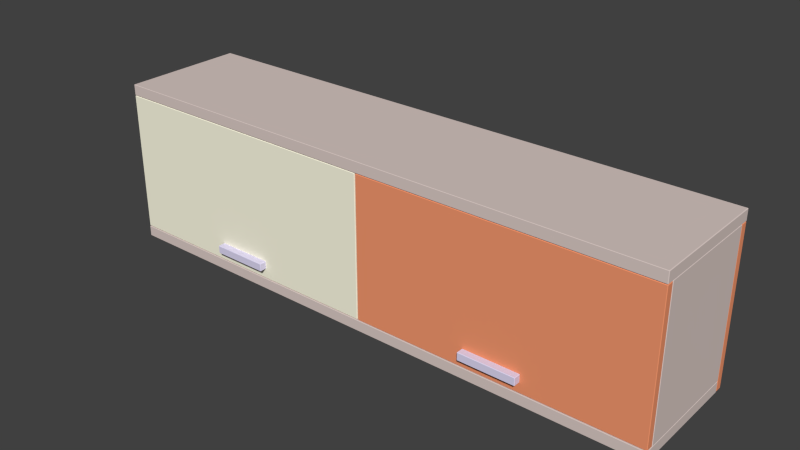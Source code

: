 # Source: ShelfTopBiColor.blend  (saved by Blender 2.77.0; exported with 4.5.12 LTS)
import bpy
from mathutils import Matrix  # noqa: F401  (used for matrix-valued properties, if any)

bpy.ops.wm.read_factory_settings(use_empty=True)
scene = bpy.context.scene
scene.name = 'Scene'

# ---- collections
col_collection_1 = bpy.data.collections.new('Collection 1'); scene.collection.children.link(col_collection_1)

# ---- materials (node trees are filled in below, after node groups)
mat_st_wood = bpy.data.materials.new('st wood')
mat_st_wood.alpha_threshold = 0.0
mat_st_wood.use_transparent_shadow = False
mat_st_wood.diffuse_color = (0.7098, 0.5961, 0.5608, 1.0)
mat_st_wood.specular_color = (0.898, 0.898, 0.898)
mat_st_wood.roughness = 0.5
mat_st_wood.line_color = (0.0, 0.0, 0.0, 1.0)
mat_w_white = bpy.data.materials.new('w white')
mat_w_white.alpha_threshold = 0.0
mat_w_white.use_transparent_shadow = False
mat_w_white.diffuse_color = (0.9804, 0.9529, 0.7686, 1.0)
mat_w_white.specular_color = (0.898, 0.898, 0.898)
mat_w_white.roughness = 0.5
mat_w_white.line_color = (0.0, 0.0, 0.0, 1.0)
mat_standart_metal = bpy.data.materials.new('standart metal')
mat_standart_metal.alpha_threshold = 0.0
mat_standart_metal.use_transparent_shadow = False
mat_standart_metal.diffuse_color = (0.7373, 0.6941, 0.9098, 1.0)
mat_standart_metal.specular_color = (0.898, 0.898, 0.898)
mat_standart_metal.roughness = 0.5
mat_standart_metal.line_color = (0.0, 0.0, 0.0, 1.0)
mat_wood_ora = bpy.data.materials.new('wood_ora')
mat_wood_ora.alpha_threshold = 0.0
mat_wood_ora.use_transparent_shadow = False
mat_wood_ora.diffuse_color = (0.9059, 0.3137, 0.1569, 1.0)
mat_wood_ora.specular_color = (0.898, 0.898, 0.898)
mat_wood_ora.roughness = 0.5
mat_wood_ora.line_color = (0.0, 0.0, 0.0, 1.0)

# ---- material node trees

# ---- world
world_world = bpy.data.worlds.new('World'); scene.world = world_world
world_world.color = (0.05088, 0.05088, 0.05088)
world_world.use_sun_shadow = False
world_world.sun_shadow_jitter_overblur = 0.0
world_world.cycles.sampling_method = 'NONE'
world_world.cycles.sample_map_resolution = 256

# ---- meshes
me_box130 = bpy.data.meshes.new('Box130')
me_box130.from_pydata([(-155.0, -183.7, -7.0), (155.0, -182.7, -8.0), (-156.0, 182.7, -7.0), (155.0, 182.7, -8.0), (-155.0, -183.7, 7.0), (156.0, -182.7, 7.0), (-156.0, 182.7, 7.0), (155.0, 183.7, 7.0), (-156.0, -182.7, -7.0), (-155.0, -182.7, -8.0), (156.0, -182.7, -7.0), (155.0, -183.7, -7.0), (-155.0, 183.7, -7.0), (-155.0, 182.7, -8.0), (155.0, 183.7, -7.0), (156.0, 182.7, -7.0), (-155.0, -182.7, 8.0), (-156.0, -182.7, 7.0), (155.0, -182.7, 8.0), (155.0, -183.7, 7.0), (-155.0, 182.7, 8.0), (-155.0, 183.7, 7.0), (155.0, 182.7, 8.0), (156.0, 182.7, 7.0), (-155.0, -183.7, -7.0), (-155.0, -182.7, -8.0), (155.0, -182.7, -8.0), (155.0, -183.7, -7.0), (-155.0, 183.7, -7.0), (-155.0, 182.7, -8.0), (155.0, 182.7, -8.0), (155.0, 183.7, -7.0), (-155.0, -183.7, 7.0), (-155.0, -182.7, 8.0), (155.0, -182.7, 8.0), (155.0, -183.7, 7.0), (-155.0, 182.7, 8.0), (-155.0, 183.7, 7.0), (155.0, 183.7, 7.0), (155.0, 182.7, 8.0), (-155.0, 182.7, -8.0), (-155.0, 182.7, -8.0), (-155.0, -182.7, -8.0), (-155.0, 183.7, -7.0), (155.0, 183.7, -7.0), (-155.0, 183.7, -7.0), (155.0, -182.7, -8.0), (155.0, -182.7, -8.0), (155.0, 182.7, -8.0), (155.0, -183.7, -7.0), (-155.0, -183.7, -7.0), (155.0, -183.7, -7.0), (-155.0, -183.7, 7.0), (155.0, -183.7, 7.0), (-155.0, -183.7, 7.0), (155.0, 182.7, 8.0), (155.0, 182.7, 8.0), (155.0, -182.7, 8.0), (155.0, 183.7, 7.0), (-155.0, 183.7, 7.0), (155.0, 183.7, 7.0), (-155.0, -182.7, 8.0), (-155.0, -182.7, 8.0), (-155.0, 182.7, 8.0), (155.0, -183.7, 7.0), (155.0, -183.7, 7.0), (155.0, -183.7, -7.0), (-155.0, -183.7, -7.0), (-155.0, -183.7, -7.0), (-155.0, -183.7, 7.0), (155.0, 183.7, -7.0), (155.0, 183.7, 7.0), (155.0, 183.7, -7.0), (-155.0, 183.7, 7.0), (-155.0, 183.7, 7.0), (-155.0, 183.7, -7.0)], [], [(13, 3, 1), (1, 9, 13), (18, 22, 20), (20, 16, 18), (11, 19, 4), (4, 0, 11), (15, 23, 5), (5, 10, 15), (12, 21, 7), (7, 14, 12), (8, 17, 6), (6, 2, 8), (24, 8, 25), (26, 10, 27), (2, 28, 29), (30, 31, 15), (32, 33, 17), (5, 34, 35), (6, 36, 37), (38, 39, 23), (8, 2, 40), (41, 42, 8), (43, 44, 3), (3, 13, 45), (15, 10, 46), (47, 48, 15), (49, 50, 9), (9, 1, 51), (52, 53, 18), (18, 16, 54), (5, 23, 55), (56, 57, 5), (58, 59, 20), (20, 22, 60), (6, 17, 61), (62, 63, 6), (10, 5, 64), (65, 66, 10), (17, 8, 67), (68, 69, 17), (70, 71, 23), (23, 15, 72), (2, 6, 73), (74, 75, 2)])
_uv = me_box130.uv_layers.new(name='UVMap')
_uv.uv.foreach_set('vector', [0.3762, 1.983, -2.575, 1.983, -2.575, -0.7326, -2.575, -0.7326, 0.3762, -0.7326, 0.3762, 1.983, 3.575, -0.7333, 3.575, 1.982, 0.6238, 1.982, 0.6238, 1.982, 0.6238, -0.7333, 3.575, -0.7333, 3.575, -5.285, 3.575, -5.156, 0.6238, -5.156, 0.6238, -5.156, 0.6238, -5.285, 3.575, -5.285, 1.983, -5.277, 1.982, -5.147, -0.7333, -5.156, -0.7333, -5.156, -0.7327, -5.285, 1.983, -5.277, 0.3762, -5.277, 0.3762, -5.147, -2.575, -5.147, -2.575, -5.147, -2.575, -5.277, 0.3762, -5.277, 1.733, -5.285, 1.733, -5.156, -0.982, -5.147, -0.982, -5.147, -0.9827, -5.277, 1.733, -5.285, 1.74, -5.285, 1.733, -5.285, 1.733, -5.295, -0.7326, -5.295, -0.7327, -5.285, -0.7401, -5.285, -0.9827, -5.277, -0.9901, -5.277, -0.9827, -5.286, 1.983, -5.286, 1.99, -5.277, 1.983, -5.277, 1.741, -5.156, 1.733, -5.147, 1.733, -5.156, -0.7333, -5.156, -0.7333, -5.147, -0.7407, -5.156, -0.982, -5.147, -0.982, -5.138, -0.9894, -5.147, 1.989, -5.147, 1.982, -5.138, 1.982, -5.147, 1.733, -5.285, -0.9827, -5.277, -0.9827, -5.286, -0.9827, -5.286, 1.733, -5.295, 1.733, -5.285, 0.3762, 1.99, -2.575, 1.99, -2.575, 1.983, -2.575, 1.983, 0.3762, 1.983, 0.3762, 1.99, 1.983, -5.277, -0.7327, -5.285, -0.7326, -5.295, -0.7326, -5.295, 1.983, -5.286, 1.983, -5.277, -2.575, -0.7401, 0.3762, -0.7401, 0.3762, -0.7326, 0.3762, -0.7326, -2.575, -0.7326, -2.575, -0.7401, 0.6238, -0.7407, 3.575, -0.7407, 3.575, -0.7333, 3.575, -0.7333, 0.6238, -0.7333, 0.6238, -0.7407, -0.7333, -5.156, 1.982, -5.147, 1.982, -5.138, 1.982, -5.138, -0.7333, -5.147, -0.7333, -5.156, 3.575, 1.989, 0.6238, 1.989, 0.6238, 1.982, 0.6238, 1.982, 3.575, 1.982, 3.575, 1.989, -0.982, -5.147, 1.733, -5.156, 1.733, -5.147, 1.733, -5.147, -0.982, -5.138, -0.982, -5.147, -0.7327, -5.285, -0.7333, -5.156, -0.7407, -5.156, -0.7407, -5.156, -0.7401, -5.285, -0.7327, -5.285, 1.733, -5.156, 1.733, -5.285, 1.74, -5.285, 1.74, -5.285, 1.741, -5.156, 1.733, -5.156, 1.99, -5.277, 1.989, -5.147, 1.982, -5.147, 1.982, -5.147, 1.983, -5.277, 1.99, -5.277, -0.9827, -5.277, -0.982, -5.147, -0.9894, -5.147, -0.9894, -5.147, -0.9901, -5.277, -0.9827, -5.277])
me_box130.materials.append(mat_st_wood)
me_box130.use_remesh_preserve_volume = False
me_box130.use_remesh_preserve_attributes = False
me_box130.use_mirror_vertex_groups = False
me_box130.update()
me_box129 = bpy.data.meshes.new('Box129')
me_box129.from_pydata([(-155.0, -183.7, -7.0), (155.0, -182.7, -8.0), (-156.0, 182.7, -7.0), (155.0, 182.7, -8.0), (-155.0, -183.7, 7.0), (156.0, -182.7, 7.0), (-156.0, 182.7, 7.0), (155.0, 183.7, 7.0), (-156.0, -182.7, -7.0), (-155.0, -182.7, -8.0), (156.0, -182.7, -7.0), (155.0, -183.7, -7.0), (-155.0, 183.7, -7.0), (-155.0, 182.7, -8.0), (155.0, 183.7, -7.0), (156.0, 182.7, -7.0), (-155.0, -182.7, 8.0), (-156.0, -182.7, 7.0), (155.0, -182.7, 8.0), (155.0, -183.7, 7.0), (-155.0, 182.7, 8.0), (-155.0, 183.7, 7.0), (155.0, 182.7, 8.0), (156.0, 182.7, 7.0), (-155.0, -183.7, -7.0), (-155.0, -182.7, -8.0), (155.0, -182.7, -8.0), (155.0, -183.7, -7.0), (-155.0, 183.7, -7.0), (-155.0, 182.7, -8.0), (155.0, 182.7, -8.0), (155.0, 183.7, -7.0), (-155.0, -183.7, 7.0), (-155.0, -182.7, 8.0), (155.0, -182.7, 8.0), (155.0, -183.7, 7.0), (-155.0, 182.7, 8.0), (-155.0, 183.7, 7.0), (155.0, 183.7, 7.0), (155.0, 182.7, 8.0), (-155.0, 182.7, -8.0), (-155.0, 182.7, -8.0), (-155.0, -182.7, -8.0), (-155.0, 183.7, -7.0), (155.0, 183.7, -7.0), (-155.0, 183.7, -7.0), (155.0, -182.7, -8.0), (155.0, -182.7, -8.0), (155.0, 182.7, -8.0), (155.0, -183.7, -7.0), (-155.0, -183.7, -7.0), (155.0, -183.7, -7.0), (-155.0, -183.7, 7.0), (155.0, -183.7, 7.0), (-155.0, -183.7, 7.0), (155.0, 182.7, 8.0), (155.0, 182.7, 8.0), (155.0, -182.7, 8.0), (155.0, 183.7, 7.0), (-155.0, 183.7, 7.0), (155.0, 183.7, 7.0), (-155.0, -182.7, 8.0), (-155.0, -182.7, 8.0), (-155.0, 182.7, 8.0), (155.0, -183.7, 7.0), (155.0, -183.7, 7.0), (155.0, -183.7, -7.0), (-155.0, -183.7, -7.0), (-155.0, -183.7, -7.0), (-155.0, -183.7, 7.0), (155.0, 183.7, -7.0), (155.0, 183.7, 7.0), (155.0, 183.7, -7.0), (-155.0, 183.7, 7.0), (-155.0, 183.7, 7.0), (-155.0, 183.7, -7.0)], [], [(13, 3, 1), (1, 9, 13), (18, 22, 20), (20, 16, 18), (11, 19, 4), (4, 0, 11), (15, 23, 5), (5, 10, 15), (12, 21, 7), (7, 14, 12), (8, 17, 6), (6, 2, 8), (24, 8, 25), (26, 10, 27), (2, 28, 29), (30, 31, 15), (32, 33, 17), (5, 34, 35), (6, 36, 37), (38, 39, 23), (8, 2, 40), (41, 42, 8), (43, 44, 3), (3, 13, 45), (15, 10, 46), (47, 48, 15), (49, 50, 9), (9, 1, 51), (52, 53, 18), (18, 16, 54), (5, 23, 55), (56, 57, 5), (58, 59, 20), (20, 22, 60), (6, 17, 61), (62, 63, 6), (10, 5, 64), (65, 66, 10), (17, 8, 67), (68, 69, 17), (70, 71, 23), (23, 15, 72), (2, 6, 73), (74, 75, 2)])
_uv = me_box129.uv_layers.new(name='UVMap')
_uv.uv.foreach_set('vector', [0.3762, 1.927, -2.575, 1.927, -2.575, -0.7885, -2.575, -0.7885, 0.3762, -0.7885, 0.3762, 1.927, 3.575, -0.7892, 3.575, 1.926, 0.6238, 1.926, 0.6238, 1.926, 0.6238, -0.7892, 3.575, -0.7892, 3.575, 6.148, 3.575, 6.277, 0.6238, 6.277, 0.6238, 6.277, 0.6238, 6.148, 3.575, 6.148, 1.927, 6.157, 1.926, 6.286, -0.7892, 6.277, -0.7892, 6.277, -0.7886, 6.148, 1.927, 6.157, 0.3762, 6.157, 0.3762, 6.286, -2.575, 6.286, -2.575, 6.286, -2.575, 6.157, 0.3762, 6.157, 1.789, 6.148, 1.789, 6.277, -0.9261, 6.286, -0.9261, 6.286, -0.9267, 6.157, 1.789, 6.148, 1.796, 6.148, 1.789, 6.148, 1.789, 6.139, -0.7885, 6.139, -0.7886, 6.148, -0.796, 6.148, -0.9267, 6.157, -0.9342, 6.157, -0.9268, 6.147, 1.927, 6.147, 1.934, 6.157, 1.927, 6.157, 1.797, 6.277, 1.789, 6.287, 1.789, 6.277, -0.7892, 6.277, -0.7892, 6.287, -0.7966, 6.277, -0.9261, 6.286, -0.9261, 6.295, -0.9335, 6.286, 1.934, 6.286, 1.926, 6.295, 1.926, 6.286, 1.789, 6.148, -0.9267, 6.157, -0.9268, 6.147, -0.9268, 6.147, 1.789, 6.139, 1.789, 6.148, 0.3762, 1.934, -2.575, 1.934, -2.575, 1.927, -2.575, 1.927, 0.3762, 1.927, 0.3762, 1.934, 1.927, 6.157, -0.7886, 6.148, -0.7885, 6.139, -0.7885, 6.139, 1.927, 6.147, 1.927, 6.157, -2.575, -0.796, 0.3762, -0.796, 0.3762, -0.7885, 0.3762, -0.7885, -2.575, -0.7885, -2.575, -0.796, 0.6238, -0.7966, 3.575, -0.7966, 3.575, -0.7892, 3.575, -0.7892, 0.6238, -0.7892, 0.6238, -0.7966, -0.7892, 6.277, 1.926, 6.286, 1.926, 6.295, 1.926, 6.295, -0.7892, 6.287, -0.7892, 6.277, 3.575, 1.934, 0.6238, 1.934, 0.6238, 1.926, 0.6238, 1.926, 3.575, 1.926, 3.575, 1.934, -0.9261, 6.286, 1.789, 6.277, 1.789, 6.287, 1.789, 6.287, -0.9261, 6.295, -0.9261, 6.286, -0.7886, 6.148, -0.7892, 6.277, -0.7966, 6.277, -0.7966, 6.277, -0.796, 6.148, -0.7886, 6.148, 1.789, 6.277, 1.789, 6.148, 1.796, 6.148, 1.796, 6.148, 1.797, 6.277, 1.789, 6.277, 1.934, 6.157, 1.934, 6.286, 1.926, 6.286, 1.926, 6.286, 1.927, 6.157, 1.934, 6.157, -0.9267, 6.157, -0.9261, 6.286, -0.9335, 6.286, -0.9335, 6.286, -0.9342, 6.157, -0.9267, 6.157])
me_box129.materials.append(mat_st_wood)
me_box129.use_remesh_preserve_volume = False
me_box129.use_remesh_preserve_attributes = False
me_box129.use_mirror_vertex_groups = False
me_box129.update()
me_box127 = bpy.data.meshes.new('Box127')
me_box127.from_pydata([(-312.0, -8.0, -323.0), (312.0, -7.0, -324.0), (-313.0, 7.0, -323.0), (312.0, 7.0, -324.0), (-312.0, -8.0, 323.0), (313.0, -7.0, 323.0), (-313.0, 7.0, 323.0), (312.0, 8.0, 323.0), (-313.0, -7.0, -323.0), (-312.0, -7.0, -324.0), (313.0, -7.0, -323.0), (312.0, -8.0, -323.0), (-312.0, 8.0, -323.0), (-312.0, 7.0, -324.0), (312.0, 8.0, -323.0), (313.0, 7.0, -323.0), (-312.0, -7.0, 324.0), (-313.0, -7.0, 323.0), (312.0, -7.0, 324.0), (312.0, -8.0, 323.0), (-312.0, 7.0, 324.0), (-312.0, 8.0, 323.0), (312.0, 7.0, 324.0), (313.0, 7.0, 323.0), (-313.0, -7.0, -323.0), (-312.0, -7.0, -324.0), (312.0, -7.0, -324.0), (313.0, -7.0, -323.0), (-313.0, 7.0, -323.0), (-312.0, 7.0, -324.0), (312.0, 7.0, -324.0), (313.0, 7.0, -323.0), (-312.0, -7.0, 324.0), (-313.0, -7.0, 323.0), (313.0, -7.0, 323.0), (312.0, -7.0, 324.0), (-313.0, 7.0, 323.0), (-312.0, 7.0, 324.0), (312.0, 7.0, 324.0), (313.0, 7.0, 323.0), (-313.0, -7.0, -323.0), (-313.0, 7.0, -323.0), (-313.0, 7.0, -323.0), (-312.0, 7.0, -324.0), (312.0, 7.0, -324.0), (-312.0, 7.0, -324.0), (313.0, 7.0, -323.0), (313.0, -7.0, -323.0), (313.0, -7.0, -323.0), (312.0, -7.0, -324.0), (-312.0, -7.0, -324.0), (312.0, -7.0, -324.0), (-312.0, -7.0, 324.0), (312.0, -7.0, 324.0), (-312.0, -7.0, 324.0), (313.0, -7.0, 323.0), (313.0, 7.0, 323.0), (313.0, 7.0, 323.0), (312.0, 7.0, 324.0), (-312.0, 7.0, 324.0), (312.0, 7.0, 324.0), (-313.0, 7.0, 323.0), (-313.0, -7.0, 323.0), (-313.0, -7.0, 323.0), (313.0, -7.0, -323.0), (313.0, -7.0, 323.0), (313.0, -7.0, 323.0), (-313.0, -7.0, 323.0), (-313.0, -7.0, -323.0), (-313.0, -7.0, -323.0), (313.0, 7.0, -323.0), (313.0, 7.0, 323.0), (313.0, 7.0, -323.0), (-313.0, 7.0, -323.0), (-313.0, 7.0, 323.0), (-313.0, 7.0, 323.0)], [], [(3, 1, 9), (9, 13, 3), (22, 20, 16), (16, 18, 22), (0, 19, 4), (0, 11, 19), (23, 5, 10), (10, 15, 23), (21, 7, 14), (14, 12, 21), (17, 6, 2), (2, 8, 17), (0, 24, 25), (26, 27, 11), (28, 12, 29), (30, 14, 31), (4, 32, 33), (34, 35, 19), (36, 37, 21), (7, 38, 39), (9, 40, 41), (42, 13, 9), (43, 12, 14), (14, 44, 45), (3, 46, 47), (48, 1, 3), (0, 49, 11), (0, 50, 51), (52, 4, 19), (19, 53, 54), (18, 55, 56), (57, 22, 18), (58, 7, 21), (21, 59, 60), (20, 61, 62), (63, 16, 20), (11, 64, 65), (66, 19, 11), (4, 67, 68), (69, 0, 4), (70, 14, 7), (7, 71, 72), (12, 73, 74), (75, 21, 12)])
_uv = me_box127.uv_layers.new(name='UVMap')
_uv.uv.foreach_set('vector', [-1.133, 0.5145, -0.9731, 0.514, -0.9449, 6.286, -0.9449, 6.286, -1.105, 6.287, -1.133, 0.5145, 2.133, 0.5145, 2.105, 6.287, 1.945, 6.286, 1.945, 6.286, 1.973, 0.514, 2.133, 0.5145, -2.575, 6.286, 3.575, 0.514, 3.575, 6.286, -2.575, 6.286, -2.575, 0.514, 3.575, 0.514, -2.575, 2.133, -2.575, 1.973, 3.575, 1.973, 3.575, 1.973, 3.575, 2.133, -2.575, 2.133, -2.575, 6.287, -2.575, 0.5145, 3.575, 0.5145, 3.575, 0.5145, 3.575, 6.287, -2.575, 6.287, 3.575, 1.945, 3.575, 2.105, -2.575, 2.105, -2.575, 2.105, -2.575, 1.945, 3.575, 1.945, -2.575, 6.286, -2.575, 6.295, -2.584, 6.286, -2.584, 0.514, -2.575, 0.5047, -2.575, 0.514, 3.575, 6.296, 3.575, 6.287, 3.584, 6.287, 3.584, 0.5145, 3.575, 0.5145, 3.575, 0.5053, 3.575, 6.286, 3.584, 6.286, 3.575, 6.295, 3.575, 0.5047, 3.584, 0.514, 3.575, 0.514, -2.575, 6.296, -2.584, 6.287, -2.575, 6.287, -2.575, 0.5145, -2.584, 0.5145, -2.575, 0.5053, -0.9449, 6.286, -0.9448, 6.295, -1.105, 6.296, -1.105, 6.296, -1.105, 6.287, -0.9449, 6.286, 3.584, 6.287, 3.575, 6.287, 3.575, 0.5145, 3.575, 0.5145, 3.584, 0.5145, 3.584, 6.287, -1.133, 0.5145, -1.133, 0.5053, -0.9731, 0.5047, -0.9731, 0.5047, -0.9731, 0.514, -1.133, 0.5145, -2.575, 6.286, -2.584, 0.514, -2.575, 0.514, -2.575, 6.286, -2.584, 6.286, -2.584, 0.514, 3.584, 6.286, 3.575, 6.286, 3.575, 0.514, 3.575, 0.514, 3.584, 0.514, 3.584, 6.286, 1.973, 0.514, 1.973, 0.5047, 2.133, 0.5053, 2.133, 0.5053, 2.133, 0.5145, 1.973, 0.514, -2.584, 0.5145, -2.575, 0.5145, -2.575, 6.287, -2.575, 6.287, -2.584, 6.287, -2.584, 0.5145, 2.105, 6.287, 2.105, 6.296, 1.945, 6.295, 1.945, 6.295, 1.945, 6.286, 2.105, 6.287, -2.575, 0.514, -2.575, 0.5047, 3.575, 0.5047, 3.575, 0.5047, 3.575, 0.514, -2.575, 0.514, 3.575, 6.286, 3.575, 6.295, -2.575, 6.295, -2.575, 6.295, -2.575, 6.286, 3.575, 6.286, 3.575, 0.5053, 3.575, 0.5145, -2.575, 0.5145, -2.575, 0.5145, -2.575, 0.5053, 3.575, 0.5053, 3.575, 6.287, 3.575, 6.296, -2.575, 6.296, -2.575, 6.296, -2.575, 6.287, 3.575, 6.287])
me_box127.materials.append(mat_w_white)
me_box127.use_remesh_preserve_volume = False
me_box127.use_remesh_preserve_attributes = False
me_box127.use_mirror_vertex_groups = False
me_box127.update()
me_box123 = bpy.data.meshes.new('Box123')
me_box123.from_pydata([(7.819, -62.5, -8.0), (8.819, 61.5, -8.0), (8.819, -61.5, 7.0), (7.819, 62.5, 7.0), (-1.097, -50.13, -8.0), (-1.097, 50.13, -8.0), (8.819, 50.13, -8.0), (8.819, -50.13, -8.0), (8.819, -50.13, 7.0), (7.819, 50.13, 8.0), (-1.097, -50.13, 4.044), (-1.097, 50.13, 4.044), (-8.819, -50.13, -8.0), (-7.819, -62.5, -8.0), (-7.819, -61.5, 8.0), (-7.819, -50.13, 8.0), (-7.819, 50.13, 8.0), (-7.819, 62.5, 7.0), (-7.819, 62.5, -8.0), (-8.819, 50.13, -8.0), (-8.819, 50.13, 4.044), (-8.819, -50.13, 4.044), (8.819, -61.5, -8.0), (7.819, 62.5, -8.0), (7.819, -61.5, 8.0), (7.819, -62.5, 7.0), (7.819, 61.5, 8.0), (8.819, 61.5, 7.0), (7.819, -50.13, 8.0), (8.819, 50.13, 7.0), (-8.819, -61.5, -8.0), (-8.819, -61.5, 7.0), (-7.819, -62.5, 7.0), (-8.819, -50.13, 7.0), (-8.819, 50.13, 7.0), (-8.819, 61.5, 7.0), (-7.819, 61.5, 8.0), (-8.819, 61.5, -8.0), (8.819, 50.13, -8.0), (8.819, -50.13, -8.0), (8.819, 50.13, -8.0), (-1.097, -50.13, -8.0), (-1.097, 50.13, -8.0), (-1.097, -50.13, -8.0), (8.819, 50.13, -8.0), (8.819, -50.13, -8.0), (8.819, -50.13, -8.0), (8.819, -61.5, -8.0), (-8.819, -61.5, -8.0), (-8.819, -61.5, -8.0), (-8.819, -61.5, -8.0), (-8.819, -50.13, -8.0), (-7.819, -62.5, -8.0), (-7.819, -62.5, -8.0), (7.819, -62.5, -8.0), (-8.819, 50.13, -8.0), (-8.819, 61.5, -8.0), (-7.819, 62.5, -8.0), (-8.819, 50.13, -8.0), (-7.819, 62.5, -8.0), (-7.819, 62.5, -8.0), (8.819, 61.5, -8.0), (-7.819, 62.5, -8.0), (7.819, 62.5, -8.0), (8.819, 61.5, -8.0), (-7.819, 62.5, -8.0), (-1.097, 50.13, -8.0), (-1.097, 50.13, 4.044), (-8.819, 50.13, 4.044), (-8.819, 50.13, 4.044), (-8.819, 50.13, -8.0), (-1.097, 50.13, -8.0), (-1.097, 50.13, 4.044), (-1.097, -50.13, 4.044), (-8.819, -50.13, 4.044), (-8.819, -50.13, 4.044), (-8.819, 50.13, 4.044), (-1.097, 50.13, 4.044), (-1.097, -50.13, 4.044), (-1.097, -50.13, -8.0), (-8.819, -50.13, -8.0), (-8.819, -50.13, -8.0), (-8.819, -50.13, 4.044), (-1.097, -50.13, 4.044), (8.819, -61.5, 7.0), (7.819, -62.5, 7.0), (7.819, 62.5, 7.0), (8.819, 61.5, 7.0), (-8.819, -61.5, 7.0), (-7.819, -62.5, 7.0), (-7.819, 62.5, 7.0), (-8.819, 61.5, 7.0), (-7.819, -62.5, 7.0), (7.819, -62.5, 7.0), (7.819, -62.5, 7.0), (8.819, -61.5, 7.0), (8.819, -50.13, 7.0), (8.819, -50.13, 7.0), (7.819, 62.5, 7.0), (-7.819, 62.5, 7.0), (-7.819, 62.5, 7.0), (7.819, -62.5, -8.0), (7.819, -62.5, 7.0), (7.819, -62.5, -8.0), (7.819, 62.5, -8.0), (7.819, 62.5, 7.0), (7.819, 62.5, 7.0), (8.819, -50.13, 7.0), (8.819, 50.13, 7.0), (8.819, 50.13, 7.0), (8.819, 50.13, 7.0), (8.819, 61.5, 7.0), (8.819, 61.5, 7.0), (-7.819, -62.5, -8.0), (-7.819, -62.5, 7.0), (-7.819, -62.5, 7.0), (-8.819, -61.5, 7.0), (-8.819, -50.13, 7.0), (-8.819, -61.5, 7.0), (-8.819, -50.13, 7.0), (-8.819, 50.13, 7.0), (-8.819, -50.13, 7.0), (-8.819, 50.13, 7.0), (-8.819, 61.5, 7.0), (-8.819, 50.13, 7.0), (-7.819, 62.5, 7.0), (-7.819, 62.5, -8.0), (-7.819, 62.5, -8.0)], [], [(5, 6, 7), (7, 4, 5), (38, 29, 8), (8, 39, 40), (41, 10, 11), (11, 42, 43), (1, 27, 29), (29, 44, 1), (2, 22, 45), (46, 8, 2), (30, 31, 33), (30, 33, 21), (12, 30, 21), (35, 37, 19), (35, 19, 20), (34, 35, 20), (33, 34, 20), (20, 21, 33), (0, 7, 47), (0, 4, 7), (0, 13, 48), (4, 0, 49), (4, 50, 51), (25, 32, 52), (53, 54, 25), (28, 15, 14), (14, 24, 28), (9, 16, 15), (15, 28, 9), (26, 36, 16), (16, 9, 26), (23, 18, 17), (17, 3, 23), (55, 56, 57), (5, 58, 59), (6, 5, 60), (61, 6, 62), (63, 64, 65), (66, 67, 68), (69, 70, 71), (72, 73, 74), (75, 76, 77), (78, 79, 80), (81, 82, 83), (84, 24, 85), (86, 26, 87), (14, 88, 89), (90, 91, 36), (14, 92, 93), (94, 24, 14), (24, 95, 96), (97, 28, 24), (26, 98, 99), (100, 36, 26), (101, 22, 2), (2, 102, 103), (1, 104, 105), (106, 27, 1), (28, 107, 108), (109, 9, 28), (9, 110, 111), (112, 26, 9), (30, 113, 114), (115, 31, 30), (116, 14, 15), (15, 117, 118), (119, 15, 16), (16, 120, 121), (122, 16, 36), (36, 123, 124), (35, 125, 126), (127, 37, 35)])
_uv = me_box123.uv_layers.new(name='UVMap')
_uv.uv.foreach_set('vector', [0.09297, -1.941, -0.00142, -1.941, -0.00142, -2.868, -0.00142, -2.868, 0.09297, -2.868, 0.09297, -1.941, -0.9498, -1.941, -1.121, -1.941, -1.117, -2.869, -1.117, -2.869, -0.9453, -2.868, -0.9498, -1.941, 1.945, -2.868, 2.083, -2.869, 2.087, -1.941, 2.087, -1.941, 1.95, -1.941, 1.945, -2.868, -0.9503, -1.835, -1.122, -1.836, -1.121, -1.941, -1.121, -1.941, -0.9498, -1.941, -0.9503, -1.835, -1.116, -2.974, -0.9447, -2.973, -0.9453, -2.868, -0.9453, -2.868, -1.117, -2.869, -1.116, -2.974, 1.945, -2.973, 2.116, -2.974, 2.117, -2.869, 1.945, -2.973, 2.117, -2.869, 2.083, -2.869, 1.945, -2.868, 1.945, -2.973, 2.083, -2.869, 2.122, -1.836, 1.95, -1.835, 1.95, -1.941, 2.122, -1.836, 1.95, -1.941, 2.087, -1.941, 2.121, -1.941, 2.122, -1.836, 2.087, -1.941, 2.117, -2.869, 2.121, -1.941, 2.087, -1.941, 2.087, -1.941, 2.083, -2.869, 2.117, -2.869, 0.008099, -2.983, -0.00142, -2.868, -0.00142, -2.973, 0.008099, -2.983, 0.09297, -2.868, -0.00142, -2.868, 0.008099, -2.983, 0.157, -2.983, 0.1665, -2.973, 0.09297, -2.868, 0.008099, -2.983, 0.1665, -2.973, 0.09297, -2.868, 0.1665, -2.973, 0.1665, -2.868, 0.008099, -1.116, 0.157, -1.116, 0.157, -0.9447, 0.157, -0.9447, 0.008099, -0.9447, 0.008099, -1.116, 0.9919, -2.869, 0.843, -2.869, 0.843, -2.974, 0.843, -2.974, 0.9919, -2.974, 0.9919, -2.869, 0.9919, -1.941, 0.843, -1.941, 0.843, -2.869, 0.843, -2.869, 0.9919, -2.869, 0.9919, -1.941, 0.9919, -1.836, 0.843, -1.836, 0.843, -1.941, 0.843, -1.941, 0.9919, -1.941, 0.9919, -1.836, 0.9919, -0.9504, 0.843, -0.9504, 0.843, -1.122, 0.843, -1.122, 0.9919, -1.122, 0.9919, -0.9504, 0.1665, -1.941, 0.1665, -1.835, 0.157, -1.826, 0.09297, -1.941, 0.1665, -1.941, 0.157, -1.826, -0.00142, -1.941, 0.09297, -1.941, 0.157, -1.826, -0.00142, -1.835, -0.00142, -1.941, 0.157, -1.826, 0.008099, -1.826, -0.00142, -1.835, 0.157, -1.826, 0.09297, -0.9498, 0.09297, -1.087, 0.1665, -1.087, 0.1665, -1.087, 0.1665, -0.9498, 0.09297, -0.9498, 0.09297, -1.941, 0.09297, -2.869, 0.1665, -2.869, 0.1665, -2.869, 0.1665, -1.941, 0.09297, -1.941, 0.907, -1.083, 0.907, -0.9453, 0.8335, -0.9453, 0.8335, -0.9453, 0.8335, -1.083, 0.907, -1.083, 1.001, -2.974, 0.9919, -2.974, 0.9919, -2.983, 0.9919, -1.827, 0.9919, -1.836, 1.001, -1.836, 0.843, -2.974, 0.8335, -2.974, 0.843, -2.983, 0.843, -1.827, 0.8335, -1.836, 0.843, -1.836, 0.843, -2.974, 0.843, -2.983, 0.9919, -2.983, 0.9919, -2.983, 0.9919, -2.974, 0.843, -2.974, 0.9919, -2.974, 1.001, -2.974, 1.001, -2.869, 1.001, -2.869, 0.9919, -2.869, 0.9919, -2.974, 0.9919, -1.836, 0.9919, -1.827, 0.843, -1.827, 0.843, -1.827, 0.843, -1.836, 0.9919, -1.836, -0.9447, -2.983, -0.9447, -2.973, -1.116, -2.974, -1.116, -2.974, -1.116, -2.983, -0.9447, -2.983, -0.9503, -1.835, -0.9504, -1.826, -1.122, -1.827, -1.122, -1.827, -1.122, -1.836, -0.9503, -1.835, 0.9919, -2.869, 1.001, -2.869, 1.001, -1.941, 1.001, -1.941, 0.9919, -1.941, 0.9919, -2.869, 0.9919, -1.941, 1.001, -1.941, 1.001, -1.836, 1.001, -1.836, 0.9919, -1.836, 0.9919, -1.941, 1.945, -2.973, 1.945, -2.983, 2.116, -2.983, 2.116, -2.983, 2.116, -2.974, 1.945, -2.973, 0.8335, -2.974, 0.843, -2.974, 0.843, -2.869, 0.843, -2.869, 0.8335, -2.869, 0.8335, -2.974, 0.8335, -2.869, 0.843, -2.869, 0.843, -1.941, 0.843, -1.941, 0.8335, -1.941, 0.8335, -2.869, 0.8335, -1.941, 0.843, -1.941, 0.843, -1.836, 0.843, -1.836, 0.8335, -1.836, 0.8335, -1.941, 2.122, -1.836, 2.122, -1.827, 1.95, -1.826, 1.95, -1.826, 1.95, -1.835, 2.122, -1.836])
me_box123.materials.append(mat_standart_metal)
me_box123.use_remesh_preserve_volume = False
me_box123.use_remesh_preserve_attributes = False
me_box123.use_mirror_vertex_groups = False
me_box123.update()
me_box122 = bpy.data.meshes.new('Box122')
me_box122.from_pydata([(-154.0, -312.5, -7.0), (154.0, -311.5, -8.0), (-155.0, 311.5, -7.0), (154.0, 311.5, -8.0), (-154.0, -312.5, 7.0), (155.0, -311.5, 7.0), (-155.0, 311.5, 7.0), (154.0, 312.5, 7.0), (-155.0, -311.5, -7.0), (-154.0, -311.5, -8.0), (155.0, -311.5, -7.0), (154.0, -312.5, -7.0), (-154.0, 312.5, -7.0), (-154.0, 311.5, -8.0), (154.0, 312.5, -7.0), (155.0, 311.5, -7.0), (-154.0, -311.5, 8.0), (-155.0, -311.5, 7.0), (154.0, -311.5, 8.0), (154.0, -312.5, 7.0), (-154.0, 311.5, 8.0), (-154.0, 312.5, 7.0), (154.0, 311.5, 8.0), (155.0, 311.5, 7.0), (-154.0, -312.5, -7.0), (-155.0, -311.5, -7.0), (155.0, -311.5, -7.0), (154.0, -312.5, -7.0), (-155.0, 311.5, -7.0), (-154.0, 312.5, -7.0), (154.0, 312.5, -7.0), (155.0, 311.5, -7.0), (-154.0, -312.5, 7.0), (-155.0, -311.5, 7.0), (155.0, -311.5, 7.0), (154.0, -312.5, 7.0), (-155.0, 311.5, 7.0), (-154.0, 312.5, 7.0), (154.0, 312.5, 7.0), (155.0, 311.5, 7.0), (-155.0, -311.5, -7.0), (-155.0, 311.5, -7.0), (-155.0, -311.5, -7.0), (-154.0, 312.5, -7.0), (154.0, 312.5, -7.0), (-154.0, 312.5, -7.0), (155.0, 311.5, -7.0), (155.0, -311.5, -7.0), (155.0, 311.5, -7.0), (154.0, -312.5, -7.0), (-154.0, -312.5, -7.0), (154.0, -312.5, -7.0), (-154.0, -312.5, 7.0), (154.0, -312.5, 7.0), (-154.0, -312.5, 7.0), (155.0, -311.5, 7.0), (155.0, 311.5, 7.0), (155.0, -311.5, 7.0), (154.0, 312.5, 7.0), (-154.0, 312.5, 7.0), (154.0, 312.5, 7.0), (-155.0, 311.5, 7.0), (-155.0, -311.5, 7.0), (-155.0, 311.5, 7.0), (154.0, -312.5, 7.0), (154.0, -312.5, 7.0), (154.0, -312.5, -7.0), (-154.0, -312.5, -7.0), (-154.0, -312.5, -7.0), (-154.0, -312.5, 7.0), (154.0, 312.5, -7.0), (154.0, 312.5, 7.0), (154.0, 312.5, -7.0), (-154.0, 312.5, 7.0), (-154.0, 312.5, 7.0), (-154.0, 312.5, -7.0)], [], [(13, 3, 1), (1, 9, 13), (18, 22, 20), (20, 16, 18), (11, 19, 4), (4, 0, 11), (15, 23, 5), (5, 10, 15), (12, 21, 7), (7, 14, 12), (8, 17, 6), (6, 2, 8), (24, 25, 9), (1, 26, 27), (28, 29, 13), (3, 30, 31), (32, 16, 33), (34, 18, 35), (36, 20, 37), (38, 22, 39), (40, 41, 13), (13, 9, 42), (43, 44, 3), (3, 13, 45), (46, 47, 1), (1, 3, 48), (49, 50, 9), (9, 1, 51), (52, 53, 18), (18, 16, 54), (55, 56, 22), (22, 18, 57), (58, 59, 20), (20, 22, 60), (61, 62, 16), (16, 20, 63), (10, 5, 64), (65, 66, 10), (17, 8, 67), (68, 69, 17), (70, 71, 23), (23, 15, 72), (2, 6, 73), (74, 75, 2)])
_uv = me_box122.uv_layers.new(name='UVMap')
_uv.uv.foreach_set('vector', [0.3661, 0.4779, -2.566, 0.4779, -2.566, -5.286, -2.566, -5.286, 0.3661, -5.286, 0.3661, 0.4779, 3.566, -5.286, 3.566, 0.4773, 0.6339, 0.4773, 0.6339, 0.4773, 0.6339, -5.286, 3.566, -5.286, -2.566, -0.7695, -2.566, -0.9295, 0.3661, -0.9295, 0.3661, -0.9295, 0.3661, -0.7695, -2.566, -0.7695, -0.7977, 0.4779, -0.9577, 0.4774, -0.9295, -5.286, -0.9295, -5.286, -0.7696, -5.286, -0.7977, 0.4779, 0.6339, -0.7978, 0.6339, -0.9577, 3.566, -0.9577, 3.566, -0.9577, 3.566, -0.7978, 0.6339, -0.7978, 1.77, -5.286, 1.93, -5.286, 1.958, 0.4774, 1.958, 0.4774, 1.798, 0.4779, 1.77, -5.286, 0.3661, -5.295, 0.3756, -5.286, 0.3661, -5.286, -2.566, -5.286, -2.575, -5.286, -2.566, -5.295, 0.3756, 0.4779, 0.3661, 0.4871, 0.3661, 0.4779, -2.566, 0.4779, -2.566, 0.4871, -2.575, 0.4779, 0.6339, -5.295, 0.6339, -5.286, 0.6244, -5.286, 3.575, -5.286, 3.566, -5.286, 3.566, -5.295, 0.6244, 0.4774, 0.6339, 0.4773, 0.6339, 0.4866, 3.566, 0.4866, 3.566, 0.4773, 3.575, 0.4774, 0.3756, -5.286, 0.3756, 0.4779, 0.3661, 0.4779, 0.3661, 0.4779, 0.3661, -5.286, 0.3756, -5.286, 0.3661, 0.4871, -2.566, 0.4871, -2.566, 0.4779, -2.566, 0.4779, 0.3661, 0.4779, 0.3661, 0.4871, -2.575, 0.4779, -2.575, -5.286, -2.566, -5.286, -2.566, -5.286, -2.566, 0.4779, -2.575, 0.4779, -2.566, -5.295, 0.3661, -5.295, 0.3661, -5.286, 0.3661, -5.286, -2.566, -5.286, -2.566, -5.295, 0.6339, -5.295, 3.566, -5.295, 3.566, -5.286, 3.566, -5.286, 0.6339, -5.286, 0.6339, -5.295, 3.575, -5.286, 3.575, 0.4774, 3.566, 0.4773, 3.566, 0.4773, 3.566, -5.286, 3.575, -5.286, 3.566, 0.4866, 0.6339, 0.4866, 0.6339, 0.4773, 0.6339, 0.4773, 3.566, 0.4773, 3.566, 0.4866, 0.6244, 0.4774, 0.6244, -5.286, 0.6339, -5.286, 0.6339, -5.286, 0.6339, 0.4773, 0.6244, 0.4774, -0.7696, -5.286, -0.9295, -5.286, -0.9295, -5.295, -0.9295, -5.295, -0.7695, -5.295, -0.7696, -5.286, 1.93, -5.286, 1.77, -5.286, 1.77, -5.295, 1.77, -5.295, 1.929, -5.295, 1.93, -5.286, -0.7978, 0.4871, -0.9577, 0.4866, -0.9577, 0.4774, -0.9577, 0.4774, -0.7977, 0.4779, -0.7978, 0.4871, 1.798, 0.4779, 1.958, 0.4774, 1.958, 0.4866, 1.958, 0.4866, 1.798, 0.4871, 1.798, 0.4779])
me_box122.materials.append(mat_wood_ora)
me_box122.use_remesh_preserve_volume = False
me_box122.use_remesh_preserve_attributes = False
me_box122.use_mirror_vertex_groups = False
me_box122.update()
me_box121 = bpy.data.meshes.new('Box121')
me_box121.from_pydata([(-154.0, -312.5, -7.0), (154.0, -311.5, -8.0), (-155.0, 311.5, -7.0), (154.0, 311.5, -8.0), (-154.0, -312.5, 7.0), (155.0, -311.5, 7.0), (-155.0, 311.5, 7.0), (154.0, 312.5, 7.0), (-155.0, -311.5, -7.0), (-154.0, -311.5, -8.0), (155.0, -311.5, -7.0), (154.0, -312.5, -7.0), (-154.0, 312.5, -7.0), (-154.0, 311.5, -8.0), (154.0, 312.5, -7.0), (155.0, 311.5, -7.0), (-154.0, -311.5, 8.0), (-155.0, -311.5, 7.0), (154.0, -311.5, 8.0), (154.0, -312.5, 7.0), (-154.0, 311.5, 8.0), (-154.0, 312.5, 7.0), (154.0, 311.5, 8.0), (155.0, 311.5, 7.0), (-154.0, -312.5, -7.0), (-155.0, -311.5, -7.0), (155.0, -311.5, -7.0), (154.0, -312.5, -7.0), (-155.0, 311.5, -7.0), (-154.0, 312.5, -7.0), (154.0, 312.5, -7.0), (155.0, 311.5, -7.0), (-154.0, -312.5, 7.0), (-155.0, -311.5, 7.0), (155.0, -311.5, 7.0), (154.0, -312.5, 7.0), (-155.0, 311.5, 7.0), (-154.0, 312.5, 7.0), (154.0, 312.5, 7.0), (155.0, 311.5, 7.0), (-155.0, -311.5, -7.0), (-155.0, 311.5, -7.0), (-155.0, -311.5, -7.0), (-154.0, 312.5, -7.0), (154.0, 312.5, -7.0), (-154.0, 312.5, -7.0), (155.0, 311.5, -7.0), (155.0, -311.5, -7.0), (155.0, 311.5, -7.0), (154.0, -312.5, -7.0), (-154.0, -312.5, -7.0), (154.0, -312.5, -7.0), (-154.0, -312.5, 7.0), (154.0, -312.5, 7.0), (-154.0, -312.5, 7.0), (155.0, -311.5, 7.0), (155.0, 311.5, 7.0), (155.0, -311.5, 7.0), (154.0, 312.5, 7.0), (-154.0, 312.5, 7.0), (154.0, 312.5, 7.0), (-155.0, 311.5, 7.0), (-155.0, -311.5, 7.0), (-155.0, 311.5, 7.0), (154.0, -312.5, 7.0), (154.0, -312.5, 7.0), (154.0, -312.5, -7.0), (-154.0, -312.5, -7.0), (-154.0, -312.5, -7.0), (-154.0, -312.5, 7.0), (154.0, 312.5, -7.0), (154.0, 312.5, 7.0), (154.0, 312.5, -7.0), (-154.0, 312.5, 7.0), (-154.0, 312.5, 7.0), (-154.0, 312.5, -7.0)], [], [(13, 3, 1), (1, 9, 13), (18, 22, 20), (20, 16, 18), (11, 19, 4), (4, 0, 11), (15, 23, 5), (5, 10, 15), (12, 21, 7), (7, 14, 12), (8, 17, 6), (6, 2, 8), (24, 25, 9), (1, 26, 27), (28, 29, 13), (3, 30, 31), (32, 16, 33), (34, 18, 35), (36, 20, 37), (38, 22, 39), (40, 41, 13), (13, 9, 42), (43, 44, 3), (3, 13, 45), (46, 47, 1), (1, 3, 48), (49, 50, 9), (9, 1, 51), (52, 53, 18), (18, 16, 54), (55, 56, 22), (22, 18, 57), (58, 59, 20), (20, 22, 60), (61, 62, 16), (16, 20, 63), (10, 5, 64), (65, 66, 10), (17, 8, 67), (68, 69, 17), (70, 71, 23), (23, 15, 72), (2, 6, 73), (74, 75, 2)])
_uv = me_box121.uv_layers.new(name='UVMap')
_uv.uv.foreach_set('vector', [0.3661, 6.277, -2.566, 6.277, -2.566, 0.5138, -2.566, 0.5138, 0.3661, 0.5138, 0.3661, 6.277, 3.566, 0.5132, 3.566, 6.277, 0.6339, 6.277, 0.6339, 6.277, 0.6339, 0.5132, 3.566, 0.5132, -2.566, -0.7979, -2.566, -0.9578, 0.3661, -0.9578, 0.3661, -0.9578, 0.3661, -0.7979, -2.566, -0.7979, -0.8261, 6.277, -0.986, 6.277, -0.9579, 0.5133, -0.9579, 0.5133, -0.7979, 0.5138, -0.8261, 6.277, 0.6339, -0.8262, 0.6339, -0.9861, 3.566, -0.9861, 3.566, -0.9861, 3.566, -0.8262, 0.6339, -0.8262, 1.798, 0.5138, 1.958, 0.5133, 1.986, 6.277, 1.986, 6.277, 1.826, 6.277, 1.798, 0.5138, 0.3661, 0.5045, 0.3756, 0.5138, 0.3661, 0.5138, -2.566, 0.5138, -2.575, 0.5138, -2.566, 0.5045, 0.3756, 6.277, 0.3661, 6.287, 0.3661, 6.277, -2.566, 6.277, -2.566, 6.287, -2.575, 6.277, 0.6339, 0.504, 0.6339, 0.5132, 0.6244, 0.5133, 3.575, 0.5133, 3.566, 0.5132, 3.566, 0.504, 0.6244, 6.277, 0.6339, 6.277, 0.6339, 6.286, 3.566, 6.286, 3.566, 6.277, 3.575, 6.277, 0.3756, 0.5138, 0.3756, 6.277, 0.3661, 6.277, 0.3661, 6.277, 0.3661, 0.5138, 0.3756, 0.5138, 0.3661, 6.287, -2.566, 6.287, -2.566, 6.277, -2.566, 6.277, 0.3661, 6.277, 0.3661, 6.287, -2.575, 6.277, -2.575, 0.5138, -2.566, 0.5138, -2.566, 0.5138, -2.566, 6.277, -2.575, 6.277, -2.566, 0.5045, 0.3661, 0.5045, 0.3661, 0.5138, 0.3661, 0.5138, -2.566, 0.5138, -2.566, 0.5045, 0.6339, 0.504, 3.566, 0.504, 3.566, 0.5132, 3.566, 0.5132, 0.6339, 0.5132, 0.6339, 0.504, 3.575, 0.5133, 3.575, 6.277, 3.566, 6.277, 3.566, 6.277, 3.566, 0.5132, 3.575, 0.5133, 3.566, 6.286, 0.6339, 6.286, 0.6339, 6.277, 0.6339, 6.277, 3.566, 6.277, 3.566, 6.286, 0.6244, 6.277, 0.6244, 0.5133, 0.6339, 0.5132, 0.6339, 0.5132, 0.6339, 6.277, 0.6244, 6.277, -0.7979, 0.5138, -0.9579, 0.5133, -0.9578, 0.504, -0.9578, 0.504, -0.7979, 0.5045, -0.7979, 0.5138, 1.958, 0.5133, 1.798, 0.5138, 1.798, 0.5045, 1.798, 0.5045, 1.958, 0.504, 1.958, 0.5133, -0.8262, 6.287, -0.9861, 6.286, -0.986, 6.277, -0.986, 6.277, -0.8261, 6.277, -0.8262, 6.287, 1.826, 6.277, 1.986, 6.277, 1.986, 6.286, 1.986, 6.286, 1.826, 6.287, 1.826, 6.277])
me_box121.materials.append(mat_w_white)
me_box121.use_remesh_preserve_volume = False
me_box121.use_remesh_preserve_attributes = False
me_box121.use_mirror_vertex_groups = False
me_box121.update()
me_box120 = bpy.data.meshes.new('Box120')
me_box120.from_pydata([(7.819, -62.5, -8.0), (8.819, 61.5, -8.0), (8.819, -61.5, 7.0), (7.819, 62.5, 7.0), (-1.097, -50.13, -8.0), (-1.097, 50.13, -8.0), (8.819, 50.13, -8.0), (8.819, -50.13, -8.0), (8.819, -50.13, 7.0), (7.819, 50.13, 8.0), (-1.097, -50.13, 4.044), (-1.097, 50.13, 4.044), (-8.819, -50.13, -8.0), (-7.819, -62.5, -8.0), (-7.819, -61.5, 8.0), (-7.819, -50.13, 8.0), (-7.819, 50.13, 8.0), (-7.819, 62.5, 7.0), (-7.819, 62.5, -8.0), (-8.819, 50.13, -8.0), (-8.819, 50.13, 4.044), (-8.819, -50.13, 4.044), (8.819, -61.5, -8.0), (7.819, 62.5, -8.0), (7.819, -61.5, 8.0), (7.819, -62.5, 7.0), (7.819, 61.5, 8.0), (8.819, 61.5, 7.0), (7.819, -50.13, 8.0), (8.819, 50.13, 7.0), (-8.819, -61.5, -8.0), (-8.819, -61.5, 7.0), (-7.819, -62.5, 7.0), (-8.819, -50.13, 7.0), (-8.819, 50.13, 7.0), (-8.819, 61.5, 7.0), (-7.819, 61.5, 8.0), (-8.819, 61.5, -8.0), (8.819, 50.13, -8.0), (8.819, -50.13, -8.0), (8.819, 50.13, -8.0), (-1.097, -50.13, -8.0), (-1.097, 50.13, -8.0), (-1.097, -50.13, -8.0), (8.819, 50.13, -8.0), (8.819, -50.13, -8.0), (8.819, -50.13, -8.0), (8.819, -61.5, -8.0), (-8.819, -61.5, -8.0), (-8.819, -61.5, -8.0), (-8.819, -61.5, -8.0), (-8.819, -50.13, -8.0), (-7.819, -62.5, -8.0), (-7.819, -62.5, -8.0), (7.819, -62.5, -8.0), (-8.819, 50.13, -8.0), (-8.819, 61.5, -8.0), (-7.819, 62.5, -8.0), (-8.819, 50.13, -8.0), (-7.819, 62.5, -8.0), (-7.819, 62.5, -8.0), (8.819, 61.5, -8.0), (-7.819, 62.5, -8.0), (7.819, 62.5, -8.0), (8.819, 61.5, -8.0), (-7.819, 62.5, -8.0), (-1.097, 50.13, -8.0), (-1.097, 50.13, 4.044), (-8.819, 50.13, 4.044), (-8.819, 50.13, 4.044), (-8.819, 50.13, -8.0), (-1.097, 50.13, -8.0), (-1.097, 50.13, 4.044), (-1.097, -50.13, 4.044), (-8.819, -50.13, 4.044), (-8.819, -50.13, 4.044), (-8.819, 50.13, 4.044), (-1.097, 50.13, 4.044), (-1.097, -50.13, 4.044), (-1.097, -50.13, -8.0), (-8.819, -50.13, -8.0), (-8.819, -50.13, -8.0), (-8.819, -50.13, 4.044), (-1.097, -50.13, 4.044), (8.819, -61.5, 7.0), (7.819, -62.5, 7.0), (7.819, 62.5, 7.0), (8.819, 61.5, 7.0), (-8.819, -61.5, 7.0), (-7.819, -62.5, 7.0), (-7.819, 62.5, 7.0), (-8.819, 61.5, 7.0), (-7.819, -62.5, 7.0), (7.819, -62.5, 7.0), (7.819, -62.5, 7.0), (8.819, -61.5, 7.0), (8.819, -50.13, 7.0), (8.819, -50.13, 7.0), (7.819, 62.5, 7.0), (-7.819, 62.5, 7.0), (-7.819, 62.5, 7.0), (7.819, -62.5, -8.0), (7.819, -62.5, 7.0), (7.819, -62.5, -8.0), (7.819, 62.5, -8.0), (7.819, 62.5, 7.0), (7.819, 62.5, 7.0), (8.819, -50.13, 7.0), (8.819, 50.13, 7.0), (8.819, 50.13, 7.0), (8.819, 50.13, 7.0), (8.819, 61.5, 7.0), (8.819, 61.5, 7.0), (-7.819, -62.5, -8.0), (-7.819, -62.5, 7.0), (-7.819, -62.5, 7.0), (-8.819, -61.5, 7.0), (-8.819, -50.13, 7.0), (-8.819, -61.5, 7.0), (-8.819, -50.13, 7.0), (-8.819, 50.13, 7.0), (-8.819, -50.13, 7.0), (-8.819, 50.13, 7.0), (-8.819, 61.5, 7.0), (-8.819, 50.13, 7.0), (-7.819, 62.5, 7.0), (-7.819, 62.5, -8.0), (-7.819, 62.5, -8.0)], [], [(5, 6, 7), (7, 4, 5), (38, 29, 8), (8, 39, 40), (41, 10, 11), (11, 42, 43), (1, 27, 29), (29, 44, 1), (2, 22, 45), (46, 8, 2), (30, 31, 33), (30, 33, 21), (12, 30, 21), (35, 37, 19), (35, 19, 20), (34, 35, 20), (33, 34, 20), (20, 21, 33), (0, 7, 47), (0, 4, 7), (0, 13, 48), (4, 0, 49), (4, 50, 51), (25, 32, 52), (53, 54, 25), (28, 15, 14), (14, 24, 28), (9, 16, 15), (15, 28, 9), (26, 36, 16), (16, 9, 26), (23, 18, 17), (17, 3, 23), (55, 56, 57), (5, 58, 59), (6, 5, 60), (61, 6, 62), (63, 64, 65), (66, 67, 68), (69, 70, 71), (72, 73, 74), (75, 76, 77), (78, 79, 80), (81, 82, 83), (84, 24, 85), (86, 26, 87), (14, 88, 89), (90, 91, 36), (14, 92, 93), (94, 24, 14), (24, 95, 96), (97, 28, 24), (26, 98, 99), (100, 36, 26), (101, 22, 2), (2, 102, 103), (1, 104, 105), (106, 27, 1), (28, 107, 108), (109, 9, 28), (9, 110, 111), (112, 26, 9), (30, 113, 114), (115, 31, 30), (116, 14, 15), (15, 117, 118), (119, 15, 16), (16, 120, 121), (122, 16, 36), (36, 123, 124), (35, 125, 126), (127, 37, 35)])
_uv = me_box120.uv_layers.new(name='UVMap')
_uv.uv.foreach_set('vector', [0.09297, 3.859, -0.00142, 3.859, -0.00142, 2.931, -0.00142, 2.931, 0.09297, 2.931, 0.09297, 3.859, -0.9782, 3.859, -1.15, 3.858, -1.145, 2.931, -1.145, 2.931, -0.9736, 2.931, -0.9782, 3.859, 1.974, 2.931, 2.111, 2.931, 2.116, 3.858, 2.116, 3.858, 1.978, 3.859, 1.974, 2.931, -0.9787, 3.964, -1.15, 3.963, -1.15, 3.858, -1.15, 3.858, -0.9782, 3.859, -0.9787, 3.964, -1.144, 2.826, -0.9731, 2.826, -0.9736, 2.931, -0.9736, 2.931, -1.145, 2.931, -1.144, 2.826, 1.973, 2.826, 2.144, 2.826, 2.145, 2.931, 1.973, 2.826, 2.145, 2.931, 2.111, 2.931, 1.974, 2.931, 1.973, 2.826, 2.111, 2.931, 2.15, 3.963, 1.979, 3.964, 1.978, 3.859, 2.15, 3.963, 1.978, 3.859, 2.116, 3.858, 2.15, 3.858, 2.15, 3.963, 2.116, 3.858, 2.145, 2.931, 2.15, 3.858, 2.116, 3.858, 2.116, 3.858, 2.111, 2.931, 2.145, 2.931, 0.008099, 2.817, -0.00142, 2.931, -0.00142, 2.826, 0.008099, 2.817, 0.09297, 2.931, -0.00142, 2.931, 0.008099, 2.817, 0.157, 2.817, 0.1665, 2.826, 0.09297, 2.931, 0.008099, 2.817, 0.1665, 2.826, 0.09297, 2.931, 0.1665, 2.826, 0.1665, 2.931, 0.008099, -1.144, 0.157, -1.144, 0.157, -0.9731, 0.157, -0.9731, 0.008099, -0.9731, 0.008099, -1.144, 0.9919, 2.931, 0.843, 2.931, 0.843, 2.826, 0.843, 2.826, 0.9919, 2.826, 0.9919, 2.931, 0.9919, 3.858, 0.843, 3.858, 0.843, 2.931, 0.843, 2.931, 0.9919, 2.931, 0.9919, 3.858, 0.9919, 3.963, 0.843, 3.963, 0.843, 3.858, 0.843, 3.858, 0.9919, 3.858, 0.9919, 3.963, 0.9919, -0.9787, 0.843, -0.9787, 0.843, -1.15, 0.843, -1.15, 0.9919, -1.15, 0.9919, -0.9787, 0.1665, 3.859, 0.1665, 3.964, 0.157, 3.973, 0.09297, 3.859, 0.1665, 3.859, 0.157, 3.973, -0.00142, 3.859, 0.09297, 3.859, 0.157, 3.973, -0.00142, 3.964, -0.00142, 3.859, 0.157, 3.973, 0.008099, 3.973, -0.00142, 3.964, 0.157, 3.973, 0.09297, -0.9782, 0.09297, -1.116, 0.1665, -1.116, 0.1665, -1.116, 0.1665, -0.9782, 0.09297, -0.9782, 0.09297, 3.858, 0.09297, 2.931, 0.1665, 2.931, 0.1665, 2.931, 0.1665, 3.858, 0.09297, 3.858, 0.907, -1.111, 0.907, -0.9736, 0.8335, -0.9736, 0.8335, -0.9736, 0.8335, -1.111, 0.907, -1.111, 1.001, 2.826, 0.9919, 2.826, 0.9919, 2.816, 0.9919, 3.973, 0.9919, 3.963, 1.001, 3.963, 0.843, 2.826, 0.8335, 2.826, 0.843, 2.816, 0.843, 3.973, 0.8335, 3.963, 0.843, 3.963, 0.843, 2.826, 0.843, 2.816, 0.9919, 2.816, 0.9919, 2.816, 0.9919, 2.826, 0.843, 2.826, 0.9919, 2.826, 1.001, 2.826, 1.001, 2.931, 1.001, 2.931, 0.9919, 2.931, 0.9919, 2.826, 0.9919, 3.963, 0.9919, 3.973, 0.843, 3.973, 0.843, 3.973, 0.843, 3.963, 0.9919, 3.963, -0.9731, 2.817, -0.9731, 2.826, -1.144, 2.826, -1.144, 2.826, -1.144, 2.816, -0.9731, 2.817, -0.9787, 3.964, -0.9787, 3.973, -1.15, 3.973, -1.15, 3.973, -1.15, 3.963, -0.9787, 3.964, 0.9919, 2.931, 1.001, 2.931, 1.001, 3.858, 1.001, 3.858, 0.9919, 3.858, 0.9919, 2.931, 0.9919, 3.858, 1.001, 3.858, 1.001, 3.963, 1.001, 3.963, 0.9919, 3.963, 0.9919, 3.858, 1.973, 2.826, 1.973, 2.817, 2.144, 2.816, 2.144, 2.816, 2.144, 2.826, 1.973, 2.826, 0.8335, 2.826, 0.843, 2.826, 0.843, 2.931, 0.843, 2.931, 0.8335, 2.931, 0.8335, 2.826, 0.8335, 2.931, 0.843, 2.931, 0.843, 3.858, 0.843, 3.858, 0.8335, 3.858, 0.8335, 2.931, 0.8335, 3.858, 0.843, 3.858, 0.843, 3.963, 0.843, 3.963, 0.8335, 3.963, 0.8335, 3.858, 2.15, 3.963, 2.15, 3.973, 1.979, 3.973, 1.979, 3.973, 1.979, 3.964, 2.15, 3.963])
me_box120.materials.append(mat_standart_metal)
me_box120.use_remesh_preserve_volume = False
me_box120.use_remesh_preserve_attributes = False
me_box120.use_mirror_vertex_groups = False
me_box120.update()
me_box109 = bpy.data.meshes.new('Box109')
me_box109.from_pydata([(-624.6, -128.6, -11.0), (624.6, -127.9, -12.0), (-626.0, 127.9, -11.0), (624.6, 127.9, -12.0), (-624.6, -128.6, 11.0), (626.0, -127.9, 11.0), (-626.0, 127.9, 11.0), (624.6, 128.6, 11.0), (-626.0, -127.9, -11.0), (-624.6, -127.9, -12.0), (626.0, -127.9, -11.0), (624.6, -128.6, -11.0), (-624.6, 128.6, -11.0), (-624.6, 127.9, -12.0), (624.6, 128.6, -11.0), (626.0, 127.9, -11.0), (-624.6, -127.9, 12.0), (-626.0, -127.9, 11.0), (624.6, -127.9, 12.0), (624.6, -128.6, 11.0), (-624.6, 127.9, 12.0), (-624.6, 128.6, 11.0), (624.6, 127.9, 12.0), (626.0, 127.9, 11.0), (-626.0, -127.9, -11.0), (-624.6, -127.9, -12.0), (624.6, -127.9, -12.0), (626.0, -127.9, -11.0), (-626.0, 127.9, -11.0), (-624.6, 127.9, -12.0), (624.6, 127.9, -12.0), (626.0, 127.9, -11.0), (-624.6, -127.9, 12.0), (-626.0, -127.9, 11.0), (626.0, -127.9, 11.0), (624.6, -127.9, 12.0), (-626.0, 127.9, 11.0), (-624.6, 127.9, 12.0), (624.6, 127.9, 12.0), (626.0, 127.9, 11.0), (-626.0, -127.9, -11.0), (-626.0, 127.9, -11.0), (-626.0, -127.9, -11.0), (624.6, 127.9, -12.0), (624.6, 127.9, -12.0), (-624.6, 127.9, -12.0), (626.0, 127.9, -11.0), (626.0, -127.9, -11.0), (626.0, 127.9, -11.0), (-624.6, -127.9, -12.0), (-624.6, -127.9, -12.0), (624.6, -127.9, -12.0), (624.6, -127.9, 12.0), (624.6, -127.9, 12.0), (-624.6, -127.9, 12.0), (626.0, -127.9, 11.0), (626.0, 127.9, 11.0), (626.0, -127.9, 11.0), (-624.6, 127.9, 12.0), (-624.6, 127.9, 12.0), (624.6, 127.9, 12.0), (-626.0, 127.9, 11.0), (-626.0, -127.9, 11.0), (-626.0, 127.9, 11.0), (626.0, -127.9, -11.0), (626.0, -127.9, 11.0), (626.0, -127.9, -11.0), (-626.0, -127.9, 11.0), (-626.0, -127.9, -11.0), (-626.0, -127.9, 11.0), (626.0, 127.9, 11.0), (626.0, 127.9, 11.0), (626.0, 127.9, -11.0), (-626.0, 127.9, -11.0), (-626.0, 127.9, 11.0), (-626.0, 127.9, -11.0)], [], [(13, 3, 1), (1, 9, 13), (18, 22, 20), (20, 16, 18), (11, 19, 4), (4, 0, 11), (15, 23, 5), (5, 10, 15), (12, 21, 7), (7, 14, 12), (8, 17, 6), (6, 2, 8), (0, 24, 25), (26, 27, 11), (28, 12, 29), (30, 14, 31), (4, 32, 33), (34, 35, 19), (36, 37, 21), (7, 38, 39), (40, 41, 13), (13, 9, 42), (12, 14, 43), (44, 45, 12), (46, 47, 1), (1, 3, 48), (11, 0, 49), (50, 51, 11), (4, 19, 52), (53, 54, 4), (55, 56, 22), (22, 18, 57), (7, 21, 58), (59, 60, 7), (61, 62, 16), (16, 20, 63), (64, 65, 19), (19, 11, 66), (0, 67, 68), (0, 4, 69), (14, 7, 70), (71, 72, 14), (73, 74, 21), (21, 12, 75)])
_uv = me_box109.uv_layers.new(name='UVMap')
_uv.uv.foreach_set('vector', [-0.9235, 6.282, -0.98, -5.273, 1.943, -5.283, 1.943, -5.283, 2.0, 6.273, -0.9235, 6.282, -0.9431, -5.283, 1.98, -5.273, 1.924, 6.282, 1.924, 6.282, -0.9996, 6.273, -0.9431, -5.283, 0.3953, -5.283, 0.6047, -5.283, 0.6047, 6.273, 0.6047, 6.273, 0.3953, 6.273, 0.3953, -5.283, 0.6047, 1.98, 0.3953, 1.98, 0.3953, -0.943, 0.3953, -0.943, 0.6047, -0.943, 0.6047, 1.98, 0.6047, 6.283, 0.3953, 6.283, 0.3953, -5.273, 0.3953, -5.273, 0.6047, -5.273, 0.6047, 6.283, 0.3953, -0.9997, 0.6047, -0.9997, 0.6047, 1.923, 0.6047, 1.923, 0.3953, 1.923, 0.3953, -0.9997, 0.3953, 6.273, 0.3953, 6.286, 0.3858, 6.273, 0.3858, -5.283, 0.3953, -5.295, 0.3953, -5.283, 0.6047, 6.295, 0.6047, 6.283, 0.6142, 6.282, 0.6142, -5.273, 0.6047, -5.273, 0.6047, -5.286, 0.6047, 6.273, 0.6142, 6.273, 0.6047, 6.286, 0.6047, -5.295, 0.6142, -5.283, 0.6047, -5.283, 0.3953, 6.295, 0.3858, 6.282, 0.3953, 6.283, 0.3953, -5.273, 0.3858, -5.273, 0.3953, -5.286, 2.0, 6.286, -0.9235, 6.295, -0.9235, 6.282, -0.9235, 6.282, 2.0, 6.273, 2.0, 6.286, 0.6047, 6.283, 0.6047, -5.273, 0.6142, -5.273, 0.6142, -5.273, 0.6142, 6.282, 0.6047, 6.283, -0.9801, -5.286, 1.943, -5.295, 1.943, -5.283, 1.943, -5.283, -0.98, -5.273, -0.9801, -5.286, 0.3953, -5.283, 0.3953, 6.273, 0.3858, 6.273, 0.3858, 6.273, 0.3858, -5.283, 0.3953, -5.283, 0.6047, 6.273, 0.6047, -5.283, 0.6142, -5.283, 0.6142, -5.283, 0.6142, 6.273, 0.6047, 6.273, -0.943, -5.295, 1.98, -5.286, 1.98, -5.273, 1.98, -5.273, -0.9431, -5.283, -0.943, -5.295, 0.3953, -5.273, 0.3953, 6.283, 0.3858, 6.282, 0.3858, 6.282, 0.3858, -5.273, 0.3953, -5.273, 1.923, 6.295, -0.9997, 6.286, -0.9996, 6.273, -0.9996, 6.273, 1.924, 6.282, 1.923, 6.295, 0.3953, -5.295, 0.6047, -5.295, 0.6047, -5.283, 0.6047, -5.283, 0.3953, -5.283, 0.3953, -5.295, 0.3953, 6.273, 0.6047, 6.286, 0.3953, 6.286, 0.3953, 6.273, 0.6047, 6.273, 0.6047, 6.286, 0.6047, -5.273, 0.3953, -5.273, 0.3953, -5.286, 0.3953, -5.286, 0.6047, -5.286, 0.6047, -5.273, 0.6047, 6.295, 0.3953, 6.295, 0.3953, 6.283, 0.3953, 6.283, 0.6047, 6.283, 0.6047, 6.295])
me_box109.materials.append(mat_st_wood)
me_box109.use_remesh_preserve_volume = False
me_box109.use_remesh_preserve_attributes = False
me_box109.use_mirror_vertex_groups = False
me_box109.update()
me_box106 = bpy.data.meshes.new('Box106')
me_box106.from_pydata([(-312.0, -8.0, -323.0), (312.0, -7.0, -324.0), (-313.0, 7.0, -323.0), (312.0, 7.0, -324.0), (-312.0, -8.0, 323.0), (313.0, -7.0, 323.0), (-313.0, 7.0, 323.0), (312.0, 8.0, 323.0), (-313.0, -7.0, -323.0), (-312.0, -7.0, -324.0), (313.0, -7.0, -323.0), (312.0, -8.0, -323.0), (-312.0, 8.0, -323.0), (-312.0, 7.0, -324.0), (312.0, 8.0, -323.0), (313.0, 7.0, -323.0), (-312.0, -7.0, 324.0), (-313.0, -7.0, 323.0), (312.0, -7.0, 324.0), (312.0, -8.0, 323.0), (-312.0, 7.0, 324.0), (-312.0, 8.0, 323.0), (312.0, 7.0, 324.0), (313.0, 7.0, 323.0), (-313.0, -7.0, -323.0), (-312.0, -7.0, -324.0), (312.0, -7.0, -324.0), (313.0, -7.0, -323.0), (-313.0, 7.0, -323.0), (-312.0, 7.0, -324.0), (312.0, 7.0, -324.0), (313.0, 7.0, -323.0), (-312.0, -7.0, 324.0), (-313.0, -7.0, 323.0), (313.0, -7.0, 323.0), (312.0, -7.0, 324.0), (-313.0, 7.0, 323.0), (-312.0, 7.0, 324.0), (312.0, 7.0, 324.0), (313.0, 7.0, 323.0), (-313.0, -7.0, -323.0), (-313.0, 7.0, -323.0), (-313.0, 7.0, -323.0), (-312.0, 7.0, -324.0), (312.0, 7.0, -324.0), (-312.0, 7.0, -324.0), (313.0, 7.0, -323.0), (313.0, -7.0, -323.0), (313.0, -7.0, -323.0), (312.0, -7.0, -324.0), (-312.0, -7.0, -324.0), (312.0, -7.0, -324.0), (-312.0, -7.0, 324.0), (312.0, -7.0, 324.0), (-312.0, -7.0, 324.0), (313.0, -7.0, 323.0), (313.0, 7.0, 323.0), (313.0, 7.0, 323.0), (312.0, 7.0, 324.0), (-312.0, 7.0, 324.0), (312.0, 7.0, 324.0), (-313.0, 7.0, 323.0), (-313.0, -7.0, 323.0), (-313.0, -7.0, 323.0), (313.0, -7.0, -323.0), (313.0, -7.0, 323.0), (313.0, -7.0, 323.0), (-313.0, -7.0, 323.0), (-313.0, -7.0, -323.0), (-313.0, -7.0, -323.0), (313.0, 7.0, -323.0), (313.0, 7.0, 323.0), (313.0, 7.0, -323.0), (-313.0, 7.0, -323.0), (-313.0, 7.0, 323.0), (-313.0, 7.0, 323.0)], [], [(3, 1, 9), (9, 13, 3), (22, 20, 16), (16, 18, 22), (0, 19, 4), (0, 11, 19), (23, 5, 10), (10, 15, 23), (21, 7, 14), (14, 12, 21), (17, 6, 2), (2, 8, 17), (0, 24, 25), (26, 27, 11), (28, 12, 29), (30, 14, 31), (4, 32, 33), (34, 35, 19), (36, 37, 21), (7, 38, 39), (9, 40, 41), (42, 13, 9), (43, 12, 14), (14, 44, 45), (3, 46, 47), (48, 1, 3), (0, 49, 11), (0, 50, 51), (52, 4, 19), (19, 53, 54), (18, 55, 56), (57, 22, 18), (58, 7, 21), (21, 59, 60), (20, 61, 62), (63, 16, 20), (11, 64, 65), (66, 19, 11), (4, 67, 68), (69, 0, 4), (70, 14, 7), (7, 71, 72), (12, 73, 74), (75, 21, 12)])
_uv = me_box106.uv_layers.new(name='UVMap')
_uv.uv.foreach_set('vector', [-1.161, -5.276, -1.001, -5.277, -0.9732, 0.4955, -0.9732, 0.4955, -1.133, 0.496, -1.161, -5.276, 2.161, -5.276, 2.133, 0.496, 1.973, 0.4955, 1.973, 0.4955, 2.001, -5.277, 2.161, -5.276, -2.575, 0.4955, 3.575, -5.277, 3.575, 0.4955, -2.575, 0.4955, -2.575, -5.277, 3.575, -5.277, -2.575, 2.161, -2.575, 2.001, 3.575, 2.001, 3.575, 2.001, 3.575, 2.161, -2.575, 2.161, -2.575, 0.496, -2.575, -5.276, 3.575, -5.276, 3.575, -5.276, 3.575, 0.496, -2.575, 0.496, 3.575, 1.973, 3.575, 2.133, -2.575, 2.133, -2.575, 2.133, -2.575, 1.973, 3.575, 1.973, -2.575, 0.4955, -2.575, 0.5047, -2.584, 0.4955, -2.584, -5.277, -2.575, -5.286, -2.575, -5.277, 3.575, 0.5053, 3.575, 0.496, 3.584, 0.496, 3.584, -5.276, 3.575, -5.276, 3.575, -5.285, 3.575, 0.4955, 3.584, 0.4955, 3.575, 0.5047, 3.575, -5.286, 3.584, -5.277, 3.575, -5.277, -2.575, 0.5053, -2.584, 0.496, -2.575, 0.496, -2.575, -5.276, -2.584, -5.276, -2.575, -5.285, -0.9732, 0.4955, -0.9731, 0.5047, -1.133, 0.5053, -1.133, 0.5053, -1.133, 0.496, -0.9732, 0.4955, 3.584, 0.496, 3.575, 0.496, 3.575, -5.276, 3.575, -5.276, 3.584, -5.276, 3.584, 0.496, -1.161, -5.276, -1.161, -5.285, -1.001, -5.286, -1.001, -5.286, -1.001, -5.277, -1.161, -5.276, -2.575, 0.4955, -2.584, -5.277, -2.575, -5.277, -2.575, 0.4955, -2.584, 0.4955, -2.584, -5.277, 3.584, 0.4955, 3.575, 0.4955, 3.575, -5.277, 3.575, -5.277, 3.584, -5.277, 3.584, 0.4955, 2.001, -5.277, 2.001, -5.286, 2.161, -5.285, 2.161, -5.285, 2.161, -5.276, 2.001, -5.277, -2.584, -5.276, -2.575, -5.276, -2.575, 0.496, -2.575, 0.496, -2.584, 0.496, -2.584, -5.276, 2.133, 0.496, 2.133, 0.5053, 1.973, 0.5047, 1.973, 0.5047, 1.973, 0.4955, 2.133, 0.496, -2.575, -5.277, -2.575, -5.286, 3.575, -5.286, 3.575, -5.286, 3.575, -5.277, -2.575, -5.277, 3.575, 0.4955, 3.575, 0.5047, -2.575, 0.5047, -2.575, 0.5047, -2.575, 0.4955, 3.575, 0.4955, 3.575, -5.285, 3.575, -5.276, -2.575, -5.276, -2.575, -5.276, -2.575, -5.285, 3.575, -5.285, 3.575, 0.496, 3.575, 0.5053, -2.575, 0.5053, -2.575, 0.5053, -2.575, 0.496, 3.575, 0.496])
me_box106.materials.append(mat_wood_ora)
me_box106.use_remesh_preserve_volume = False
me_box106.use_remesh_preserve_attributes = False
me_box106.use_mirror_vertex_groups = False
me_box106.update()
me_box105 = bpy.data.meshes.new('Box105')
me_box105.from_pydata([(-624.6, -136.3, -11.0), (624.6, -135.7, -12.0), (-626.0, 135.7, -11.0), (624.6, 135.7, -12.0), (-624.6, -136.3, 11.0), (626.0, -135.7, 11.0), (-626.0, 135.7, 11.0), (624.6, 136.3, 11.0), (-626.0, -135.7, -11.0), (-624.6, -135.7, -12.0), (626.0, -135.7, -11.0), (624.6, -136.3, -11.0), (-624.6, 136.3, -11.0), (-624.6, 135.7, -12.0), (624.6, 136.3, -11.0), (626.0, 135.7, -11.0), (-624.6, -135.7, 12.0), (-626.0, -135.7, 11.0), (624.6, -135.7, 12.0), (624.6, -136.3, 11.0), (-624.6, 135.7, 12.0), (-624.6, 136.3, 11.0), (624.6, 135.7, 12.0), (626.0, 135.7, 11.0), (-626.0, -135.7, -11.0), (-624.6, -135.7, -12.0), (624.6, -135.7, -12.0), (626.0, -135.7, -11.0), (-626.0, 135.7, -11.0), (-624.6, 135.7, -12.0), (624.6, 135.7, -12.0), (626.0, 135.7, -11.0), (-624.6, -135.7, 12.0), (-626.0, -135.7, 11.0), (626.0, -135.7, 11.0), (624.6, -135.7, 12.0), (-626.0, 135.7, 11.0), (-624.6, 135.7, 12.0), (624.6, 135.7, 12.0), (626.0, 135.7, 11.0), (-626.0, -135.7, -11.0), (-626.0, 135.7, -11.0), (-626.0, -135.7, -11.0), (624.6, 135.7, -12.0), (624.6, 135.7, -12.0), (-624.6, 135.7, -12.0), (626.0, 135.7, -11.0), (626.0, -135.7, -11.0), (626.0, 135.7, -11.0), (-624.6, -135.7, -12.0), (-624.6, -135.7, -12.0), (624.6, -135.7, -12.0), (624.6, -135.7, 12.0), (624.6, -135.7, 12.0), (-624.6, -135.7, 12.0), (626.0, -135.7, 11.0), (626.0, 135.7, 11.0), (626.0, -135.7, 11.0), (-624.6, 135.7, 12.0), (-624.6, 135.7, 12.0), (624.6, 135.7, 12.0), (-626.0, 135.7, 11.0), (-626.0, -135.7, 11.0), (-626.0, 135.7, 11.0), (626.0, -135.7, -11.0), (626.0, -135.7, 11.0), (626.0, -135.7, -11.0), (-626.0, -135.7, 11.0), (-626.0, -135.7, -11.0), (-626.0, -135.7, 11.0), (626.0, 135.7, 11.0), (626.0, 135.7, 11.0), (626.0, 135.7, -11.0), (-626.0, 135.7, -11.0), (-626.0, 135.7, 11.0), (-626.0, 135.7, -11.0)], [], [(13, 3, 1), (1, 9, 13), (18, 22, 20), (20, 16, 18), (11, 19, 4), (4, 0, 11), (15, 23, 5), (5, 10, 15), (12, 21, 7), (7, 14, 12), (8, 17, 6), (6, 2, 8), (0, 24, 25), (26, 27, 11), (28, 12, 29), (30, 14, 31), (4, 32, 33), (34, 35, 19), (36, 37, 21), (7, 38, 39), (40, 41, 13), (13, 9, 42), (12, 14, 43), (44, 45, 12), (46, 47, 1), (1, 3, 48), (11, 0, 49), (50, 51, 11), (4, 19, 52), (53, 54, 4), (55, 56, 22), (22, 18, 57), (7, 21, 58), (59, 60, 7), (61, 62, 16), (16, 20, 63), (64, 65, 19), (19, 11, 66), (0, 67, 68), (0, 4, 69), (14, 7, 70), (71, 72, 14), (73, 74, 21), (21, 12, 75)])
_uv = me_box105.uv_layers.new(name='UVMap')
_uv.uv.foreach_set('vector', [-1.109, 6.283, -1.166, -5.273, 1.934, -5.282, 1.934, -5.282, 1.99, 6.273, -1.109, 6.283, -0.9336, -5.282, 2.166, -5.273, 2.109, 6.283, 2.109, 6.283, -0.9901, 6.273, -0.9336, -5.282, 3.594, -5.283, 3.803, -5.283, 3.803, 6.273, 3.803, 6.273, 3.594, 6.273, 3.594, -5.283, -2.594, 2.166, -2.803, 2.166, -2.803, -0.9335, -2.803, -0.9335, -2.594, -0.9335, -2.594, 2.166, -2.594, 6.283, -2.803, 6.283, -2.803, -5.273, -2.803, -5.273, -2.594, -5.273, -2.594, 6.283, 3.594, -0.9902, 3.803, -0.9902, 3.803, 2.109, 3.803, 2.109, 3.594, 2.109, 3.594, -0.9902, 3.594, 6.273, 3.594, 6.286, 3.584, 6.273, 3.584, -5.282, 3.594, -5.295, 3.594, -5.283, -2.594, 6.296, -2.594, 6.283, -2.584, 6.283, -2.584, -5.273, -2.594, -5.273, -2.594, -5.285, 3.803, 6.273, 3.813, 6.273, 3.803, 6.286, 3.803, -5.295, 3.813, -5.282, 3.803, -5.283, -2.803, 6.296, -2.813, 6.283, -2.803, 6.283, -2.803, -5.273, -2.813, -5.273, -2.803, -5.285, 1.99, 6.286, -1.109, 6.296, -1.109, 6.283, -1.109, 6.283, 1.99, 6.273, 1.99, 6.286, -2.594, 6.283, -2.594, -5.273, -2.584, -5.273, -2.584, -5.273, -2.584, 6.283, -2.594, 6.283, -1.166, -5.285, 1.934, -5.295, 1.934, -5.282, 1.934, -5.282, -1.166, -5.273, -1.166, -5.285, 3.594, -5.283, 3.594, 6.273, 3.584, 6.273, 3.584, 6.273, 3.584, -5.282, 3.594, -5.283, 3.803, 6.273, 3.803, -5.283, 3.813, -5.282, 3.813, -5.282, 3.813, 6.273, 3.803, 6.273, -0.9335, -5.295, 2.166, -5.285, 2.166, -5.273, 2.166, -5.273, -0.9336, -5.282, -0.9335, -5.295, -2.803, -5.273, -2.803, 6.283, -2.813, 6.283, -2.813, 6.283, -2.813, -5.273, -2.803, -5.273, 2.109, 6.296, -0.9902, 6.286, -0.9901, 6.273, -0.9901, 6.273, 2.109, 6.283, 2.109, 6.296, 3.594, -5.295, 3.803, -5.295, 3.803, -5.283, 3.803, -5.283, 3.594, -5.283, 3.594, -5.295, 3.594, 6.273, 3.803, 6.286, 3.594, 6.286, 3.594, 6.273, 3.803, 6.273, 3.803, 6.286, -2.594, -5.273, -2.803, -5.273, -2.803, -5.285, -2.803, -5.285, -2.594, -5.285, -2.594, -5.273, -2.594, 6.296, -2.803, 6.296, -2.803, 6.283, -2.803, 6.283, -2.594, 6.283, -2.594, 6.296])
me_box105.materials.append(mat_st_wood)
me_box105.use_remesh_preserve_volume = False
me_box105.use_remesh_preserve_attributes = False
me_box105.use_mirror_vertex_groups = False
me_box105.update()

# ---- objects
ob_dummy_group06 = bpy.data.objects.new('$$$DUMMY.Group06', None)
ob_right = bpy.data.objects.new('Right', me_box130)
ob_left = bpy.data.objects.new('Left', me_box129)
ob_backleft = bpy.data.objects.new('BackLeft', me_box127)
ob_handleright = bpy.data.objects.new('HandleRight', me_box123)
ob_frontright = bpy.data.objects.new('FrontRight', me_box122)
ob_frontleft = bpy.data.objects.new('FrontLEft', me_box121)
ob_handleleft = bpy.data.objects.new('HandleLeft', me_box120)
ob_bottom = bpy.data.objects.new('Bottom', me_box109)
ob_backright = bpy.data.objects.new('BackRight', me_box106)
ob_top = bpy.data.objects.new('Top', me_box105)

# ---- transforms, parenting, visibility, modifiers, constraints
ob_dummy_group06.location = (0.0, 0.0, 0.0)
ob_dummy_group06.scale = (0.001, 0.001, 0.001)
ob_dummy_group06.empty_image_offset = (0.0, 0.0)
ob_dummy_group06.lineart.crease_threshold = 0.0
ob_right.parent = ob_dummy_group06
ob_right.location = (618.0, 7.972, 168.0)
ob_right.rotation_euler = (-0.0, -1.571, 0.0)
ob_right.scale = (1.0, 0.6505, 1.0)
ob_right.lineart.crease_threshold = 0.0
ob_left.parent = ob_dummy_group06
ob_left.location = (-618.0, 7.972, 168.0)
ob_left.rotation_euler = (-0.0, -1.571, 0.0)
ob_left.scale = (1.0, 0.6505, 1.0)
ob_left.lineart.crease_threshold = 0.0
ob_backleft.parent = ob_dummy_group06
ob_backleft.location = (-313.0, 135.5, 156.3)
ob_backleft.scale = (1.0, 1.0, 0.5158)
ob_backleft.lineart.crease_threshold = 0.0
ob_handleright.parent = ob_dummy_group06
ob_handleright.location = (313.5, -136.4, 43.86)
ob_handleright.rotation_euler = (1.571, -1.571, 0.0)
ob_handleright.scale = (1.0, 1.0, 1.0)
ob_handleright.lineart.crease_threshold = 0.0
ob_frontright.parent = ob_dummy_group06
ob_frontright.location = (313.5, -121.1, 168.1)
ob_frontright.rotation_euler = (1.571, -1.571, 0.0)
ob_frontright.scale = (1.0, 1.0, 1.0)
ob_frontright.lineart.crease_threshold = 0.0
ob_frontleft.parent = ob_dummy_group06
ob_frontleft.location = (-313.4, -121.1, 168.1)
ob_frontleft.rotation_euler = (1.571, -1.571, 0.0)
ob_frontleft.scale = (1.0, 1.0, 1.0)
ob_frontleft.lineart.crease_threshold = 0.0
ob_handleleft.parent = ob_dummy_group06
ob_handleleft.location = (-313.4, -136.4, 43.86)
ob_handleleft.rotation_euler = (1.571, -1.571, 0.0)
ob_handleleft.scale = (1.0, 1.0, 1.0)
ob_handleleft.lineart.crease_threshold = 0.0
ob_bottom.parent = ob_dummy_group06
ob_bottom.location = (0.0271, -1.352, 0.0)
ob_bottom.scale = (1.0, 1.0, 1.0)
ob_bottom.lineart.crease_threshold = 0.0
ob_backright.parent = ob_dummy_group06
ob_backright.location = (313.0, 135.5, 156.4)
ob_backright.scale = (1.0, 1.0, 0.5151)
ob_backright.lineart.crease_threshold = 0.0
ob_top.parent = ob_dummy_group06
ob_top.location = (0.02686, 7.197, 336.0)
ob_top.scale = (1.0, 1.0, 1.0)
ob_top.lineart.crease_threshold = 0.0

# ---- collection membership
col_collection_1.objects.link(ob_dummy_group06)
col_collection_1.objects.link(ob_right)
col_collection_1.objects.link(ob_left)
col_collection_1.objects.link(ob_backleft)
col_collection_1.objects.link(ob_handleright)
col_collection_1.objects.link(ob_frontright)
col_collection_1.objects.link(ob_frontleft)
col_collection_1.objects.link(ob_handleleft)
col_collection_1.objects.link(ob_bottom)
col_collection_1.objects.link(ob_backright)
col_collection_1.objects.link(ob_top)

# ---- scene / render settings (as saved in the file)
scene.frame_start = 1; scene.frame_end = 250; scene.frame_set(1)
scene.render.engine = 'BLENDER_EEVEE_NEXT'
scene.render.image_settings.compression = 90
scene.render.resolution_percentage = 50
scene.render.dither_intensity = 0.0
scene.cycles.use_denoising = False
scene.cycles.samples = 10
scene.cycles.sampling_pattern = 'TABULATED_SOBOL'
scene.cycles.light_sampling_threshold = 0.0
scene.cycles.use_adaptive_sampling = False
scene.cycles.use_light_tree = False
scene.cycles.blur_glossy = 0.0
scene.cycles.volume_bounces = 1
scene.cycles.pixel_filter_type = 'GAUSSIAN'
scene.cycles.sample_clamp_indirect = 0.0
scene.view_settings.view_transform = 'Standard'
bpy.context.view_layer.update()

# ---- added for rendering (the .blend has no active camera and no usable light): camera, sun
cam_auto = bpy.data.cameras.new('AutoCamera')
cam_auto.lens = 50.0
cam_auto.sensor_width = 36.0
cam_auto.clip_end = 1000.0
ob_auto_camera = bpy.data.objects.new('AutoCamera', cam_auto)
scene.collection.objects.link(ob_auto_camera)
ob_auto_camera.location = (1.23443, -1.48178, 1.15552)
ob_auto_camera.rotation_euler = (1.09748, -7.21219e-08, 0.694738)
scene.camera = ob_auto_camera
light_auto_sun = bpy.data.lights.new('AutoSun', 'SUN')
light_auto_sun.energy = 3.0
light_auto_sun.angle = 0.0523599
ob_auto_sun = bpy.data.objects.new('AutoSun', light_auto_sun)
scene.collection.objects.link(ob_auto_sun)
ob_auto_sun.rotation_euler = (0.872665, 0.174533, 0.523599)
bpy.context.view_layer.update()
